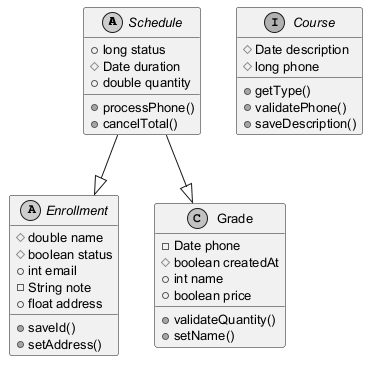

The diagram above was rendered by PlantUML. Its source (embedded in the PNG):
@startuml
skinparam monochrome true
skinparam defaultFontSize 13
abstract class Schedule {
  +long status
  #Date duration
  +double quantity
  +processPhone()
  +cancelTotal()
}
abstract class Enrollment {
  #double name
  #boolean status
  +int email
  -String note
  +float address
  +saveId()
  +setAddress()
}
interface Course {
  #Date description
  #long phone
  +getType()
  +validatePhone()
  +saveDescription()
}
class Grade {
  -Date phone
  #boolean createdAt
  +int name
  +boolean price
  +validateQuantity()
  +setName()
}
Schedule --|> Grade
Schedule --|> Enrollment
@enduml